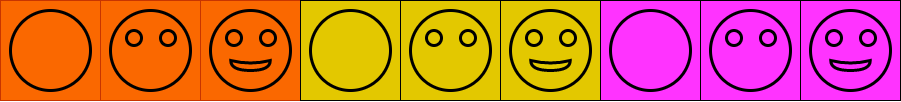

The diagram above was exported from draw.io. Its source (the exported page's mxGraphModel, read from the mxfile embedded in the PNG):
<mxGraphModel dx="864" dy="619" grid="1" gridSize="10" guides="1" tooltips="1" connect="1" arrows="1" fold="1" page="1" pageScale="1" pageWidth="827" pageHeight="1169" math="0" shadow="0">
  <root>
    <mxCell id="0" />
    <mxCell id="1" parent="0" />
    <mxCell id="12" value="" style="group" vertex="1" connectable="0" parent="1">
      <mxGeometry x="240" y="280" width="90" height="90" as="geometry" />
    </mxCell>
    <mxCell id="14" value="" style="rounded=0;whiteSpace=wrap;html=1;fillColor=#fa6800;strokeColor=#C73500;fontColor=#000000;" vertex="1" parent="12">
      <mxGeometry x="-10" y="-10" width="100" height="100" as="geometry" />
    </mxCell>
    <mxCell id="3" value="" style="ellipse;whiteSpace=wrap;html=1;aspect=fixed;fillColor=#fa6800;fontColor=#000000;strokeColor=#000000;strokeWidth=3;" vertex="1" parent="12">
      <mxGeometry width="80" height="80" as="geometry" />
    </mxCell>
    <mxCell id="5" value="" style="ellipse;whiteSpace=wrap;html=1;aspect=fixed;fillColor=#fa6800;fontColor=#000000;strokeColor=#000000;strokeWidth=3;" vertex="1" parent="12">
      <mxGeometry x="16" y="20" width="15" height="15" as="geometry" />
    </mxCell>
    <mxCell id="6" value="" style="ellipse;whiteSpace=wrap;html=1;aspect=fixed;fillColor=#fa6800;fontColor=#000000;strokeWidth=3;strokeColor=#000000;" vertex="1" parent="12">
      <mxGeometry x="50" y="20" width="15" height="15" as="geometry" />
    </mxCell>
    <mxCell id="16" value="" style="group;fillColor=#f0a30a;fontColor=#000000;strokeColor=#000000;" vertex="1" connectable="0" parent="1">
      <mxGeometry x="130" y="270" width="100" height="100" as="geometry" />
    </mxCell>
    <mxCell id="13" value="" style="rounded=0;whiteSpace=wrap;html=1;fillColor=#fa6800;strokeColor=#C73500;fontColor=#000000;" vertex="1" parent="16">
      <mxGeometry width="100" height="100" as="geometry" />
    </mxCell>
    <mxCell id="2" value="" style="ellipse;whiteSpace=wrap;html=1;aspect=fixed;fillColor=#fa6800;fontColor=#000000;strokeColor=#000000;strokeWidth=3;" vertex="1" parent="16">
      <mxGeometry x="10" y="10" width="80" height="80" as="geometry" />
    </mxCell>
    <mxCell id="31" value="" style="group" vertex="1" connectable="0" parent="1">
      <mxGeometry x="340" y="280" width="90" height="90" as="geometry" />
    </mxCell>
    <mxCell id="32" value="" style="rounded=0;whiteSpace=wrap;html=1;fillColor=#fa6800;strokeColor=#C73500;fontColor=#000000;" vertex="1" parent="31">
      <mxGeometry x="-10" y="-10" width="100" height="100" as="geometry" />
    </mxCell>
    <mxCell id="33" value="" style="ellipse;whiteSpace=wrap;html=1;aspect=fixed;fillColor=#fa6800;fontColor=#000000;strokeColor=#000000;strokeWidth=3;" vertex="1" parent="31">
      <mxGeometry width="80" height="80" as="geometry" />
    </mxCell>
    <mxCell id="34" value="" style="ellipse;whiteSpace=wrap;html=1;aspect=fixed;fillColor=#fa6800;fontColor=#000000;strokeColor=#000000;strokeWidth=3;" vertex="1" parent="31">
      <mxGeometry x="16" y="20" width="15" height="15" as="geometry" />
    </mxCell>
    <mxCell id="35" value="" style="ellipse;whiteSpace=wrap;html=1;aspect=fixed;fillColor=#fa6800;fontColor=#000000;strokeWidth=3;strokeColor=#000000;" vertex="1" parent="31">
      <mxGeometry x="50" y="20" width="15" height="15" as="geometry" />
    </mxCell>
    <mxCell id="10" value="" style="shape=xor;whiteSpace=wrap;html=1;direction=south;fillColor=#fa6800;fontColor=#000000;strokeWidth=3;strokeColor=#000000;" vertex="1" parent="31">
      <mxGeometry x="20.25" y="50" width="39.5" height="10" as="geometry" />
    </mxCell>
    <mxCell id="36" value="" style="group;fontColor=#000000;strokeColor=#000000;fillColor=#E3C800;" vertex="1" connectable="0" parent="1">
      <mxGeometry x="540" y="280" width="90" height="90" as="geometry" />
    </mxCell>
    <mxCell id="37" value="" style="rounded=0;whiteSpace=wrap;html=1;fontColor=#000000;strokeColor=#000000;fillColor=#E3C800;" vertex="1" parent="36">
      <mxGeometry x="-10" y="-10" width="100" height="100" as="geometry" />
    </mxCell>
    <mxCell id="38" value="" style="ellipse;whiteSpace=wrap;html=1;aspect=fixed;fontColor=#000000;strokeWidth=3;strokeColor=#000000;fillColor=#E3C800;" vertex="1" parent="36">
      <mxGeometry width="80" height="80" as="geometry" />
    </mxCell>
    <mxCell id="39" value="" style="ellipse;whiteSpace=wrap;html=1;aspect=fixed;fontColor=#000000;strokeWidth=3;strokeColor=#000000;fillColor=#E3C800;" vertex="1" parent="36">
      <mxGeometry x="16" y="20" width="15" height="15" as="geometry" />
    </mxCell>
    <mxCell id="40" value="" style="ellipse;whiteSpace=wrap;html=1;aspect=fixed;fontColor=#000000;strokeWidth=3;strokeColor=#000000;fillColor=#E3C800;" vertex="1" parent="36">
      <mxGeometry x="50" y="20" width="15" height="15" as="geometry" />
    </mxCell>
    <mxCell id="41" value="" style="group;fontColor=#000000;strokeColor=#000000;fillColor=#E3C800;" vertex="1" connectable="0" parent="1">
      <mxGeometry x="430" y="270" width="100" height="100" as="geometry" />
    </mxCell>
    <mxCell id="42" value="" style="rounded=0;whiteSpace=wrap;html=1;fontColor=#000000;strokeColor=#000000;fillColor=#E3C800;" vertex="1" parent="41">
      <mxGeometry width="100" height="100" as="geometry" />
    </mxCell>
    <mxCell id="43" value="" style="ellipse;whiteSpace=wrap;html=1;aspect=fixed;fontColor=#000000;strokeWidth=3;strokeColor=#000000;fillColor=#E3C800;" vertex="1" parent="41">
      <mxGeometry x="10" y="10" width="80" height="80" as="geometry" />
    </mxCell>
    <mxCell id="44" value="" style="group;fontColor=#000000;strokeColor=#000000;fillColor=#E3C800;" vertex="1" connectable="0" parent="1">
      <mxGeometry x="640" y="280" width="90" height="90" as="geometry" />
    </mxCell>
    <mxCell id="45" value="" style="rounded=0;whiteSpace=wrap;html=1;fontColor=#000000;strokeColor=#000000;fillColor=#E3C800;" vertex="1" parent="44">
      <mxGeometry x="-10" y="-10" width="100" height="100" as="geometry" />
    </mxCell>
    <mxCell id="46" value="" style="ellipse;whiteSpace=wrap;html=1;aspect=fixed;fontColor=#000000;strokeWidth=3;strokeColor=#000000;fillColor=#E3C800;" vertex="1" parent="44">
      <mxGeometry width="80" height="80" as="geometry" />
    </mxCell>
    <mxCell id="47" value="" style="ellipse;whiteSpace=wrap;html=1;aspect=fixed;fontColor=#000000;strokeWidth=3;strokeColor=#000000;fillColor=#E3C800;" vertex="1" parent="44">
      <mxGeometry x="16" y="20" width="15" height="15" as="geometry" />
    </mxCell>
    <mxCell id="48" value="" style="ellipse;whiteSpace=wrap;html=1;aspect=fixed;fontColor=#000000;strokeWidth=3;strokeColor=#000000;fillColor=#E3C800;" vertex="1" parent="44">
      <mxGeometry x="50" y="20" width="15" height="15" as="geometry" />
    </mxCell>
    <mxCell id="49" value="" style="shape=xor;whiteSpace=wrap;html=1;direction=south;fontColor=#000000;strokeWidth=3;strokeColor=#000000;fillColor=#E3C800;" vertex="1" parent="44">
      <mxGeometry x="20.25" y="50" width="39.5" height="10" as="geometry" />
    </mxCell>
    <mxCell id="50" value="" style="group;fontColor=#000000;strokeColor=#000000;fillColor=#FF33FF;" vertex="1" connectable="0" parent="1">
      <mxGeometry x="840" y="280" width="90" height="90" as="geometry" />
    </mxCell>
    <mxCell id="51" value="" style="rounded=0;whiteSpace=wrap;html=1;fontColor=#000000;strokeColor=#000000;fillColor=#FF33FF;" vertex="1" parent="50">
      <mxGeometry x="-10" y="-10" width="100" height="100" as="geometry" />
    </mxCell>
    <mxCell id="52" value="" style="ellipse;whiteSpace=wrap;html=1;aspect=fixed;fontColor=#000000;strokeWidth=3;strokeColor=#000000;fillColor=#FF33FF;" vertex="1" parent="50">
      <mxGeometry width="80" height="80" as="geometry" />
    </mxCell>
    <mxCell id="53" value="" style="ellipse;whiteSpace=wrap;html=1;aspect=fixed;fontColor=#000000;strokeWidth=3;strokeColor=#000000;fillColor=#FF33FF;" vertex="1" parent="50">
      <mxGeometry x="16" y="20" width="15" height="15" as="geometry" />
    </mxCell>
    <mxCell id="54" value="" style="ellipse;whiteSpace=wrap;html=1;aspect=fixed;fontColor=#000000;strokeWidth=3;strokeColor=#000000;fillColor=#FF33FF;" vertex="1" parent="50">
      <mxGeometry x="50" y="20" width="15" height="15" as="geometry" />
    </mxCell>
    <mxCell id="55" value="" style="group;fontColor=#000000;strokeColor=#000000;fillColor=#FF33FF;" vertex="1" connectable="0" parent="1">
      <mxGeometry x="730" y="270" width="100" height="100" as="geometry" />
    </mxCell>
    <mxCell id="56" value="" style="rounded=0;whiteSpace=wrap;html=1;fontColor=#000000;strokeColor=#000000;fillColor=#FF33FF;" vertex="1" parent="55">
      <mxGeometry width="100" height="100" as="geometry" />
    </mxCell>
    <mxCell id="57" value="" style="ellipse;whiteSpace=wrap;html=1;aspect=fixed;fontColor=#000000;strokeWidth=3;strokeColor=#000000;fillColor=#FF33FF;" vertex="1" parent="55">
      <mxGeometry x="10" y="10" width="80" height="80" as="geometry" />
    </mxCell>
    <mxCell id="58" value="" style="group;fontColor=#000000;strokeColor=#000000;fillColor=#FF33FF;" vertex="1" connectable="0" parent="1">
      <mxGeometry x="940" y="280" width="90" height="90" as="geometry" />
    </mxCell>
    <mxCell id="59" value="" style="rounded=0;whiteSpace=wrap;html=1;fontColor=#000000;strokeColor=#000000;fillColor=#FF33FF;" vertex="1" parent="58">
      <mxGeometry x="-10" y="-10" width="100" height="100" as="geometry" />
    </mxCell>
    <mxCell id="60" value="" style="ellipse;whiteSpace=wrap;html=1;aspect=fixed;fontColor=#000000;strokeWidth=3;strokeColor=#000000;fillColor=#FF33FF;" vertex="1" parent="58">
      <mxGeometry width="80" height="80" as="geometry" />
    </mxCell>
    <mxCell id="61" value="" style="ellipse;whiteSpace=wrap;html=1;aspect=fixed;fontColor=#000000;strokeWidth=3;strokeColor=#000000;fillColor=#FF33FF;" vertex="1" parent="58">
      <mxGeometry x="16" y="20" width="15" height="15" as="geometry" />
    </mxCell>
    <mxCell id="62" value="" style="ellipse;whiteSpace=wrap;html=1;aspect=fixed;fontColor=#000000;strokeWidth=3;strokeColor=#000000;fillColor=#FF33FF;" vertex="1" parent="58">
      <mxGeometry x="50" y="20" width="15" height="15" as="geometry" />
    </mxCell>
    <mxCell id="63" value="" style="shape=xor;whiteSpace=wrap;html=1;direction=south;fontColor=#000000;strokeWidth=3;strokeColor=#000000;fillColor=#FF33FF;" vertex="1" parent="58">
      <mxGeometry x="20.25" y="50" width="39.5" height="10" as="geometry" />
    </mxCell>
  </root>
</mxGraphModel>